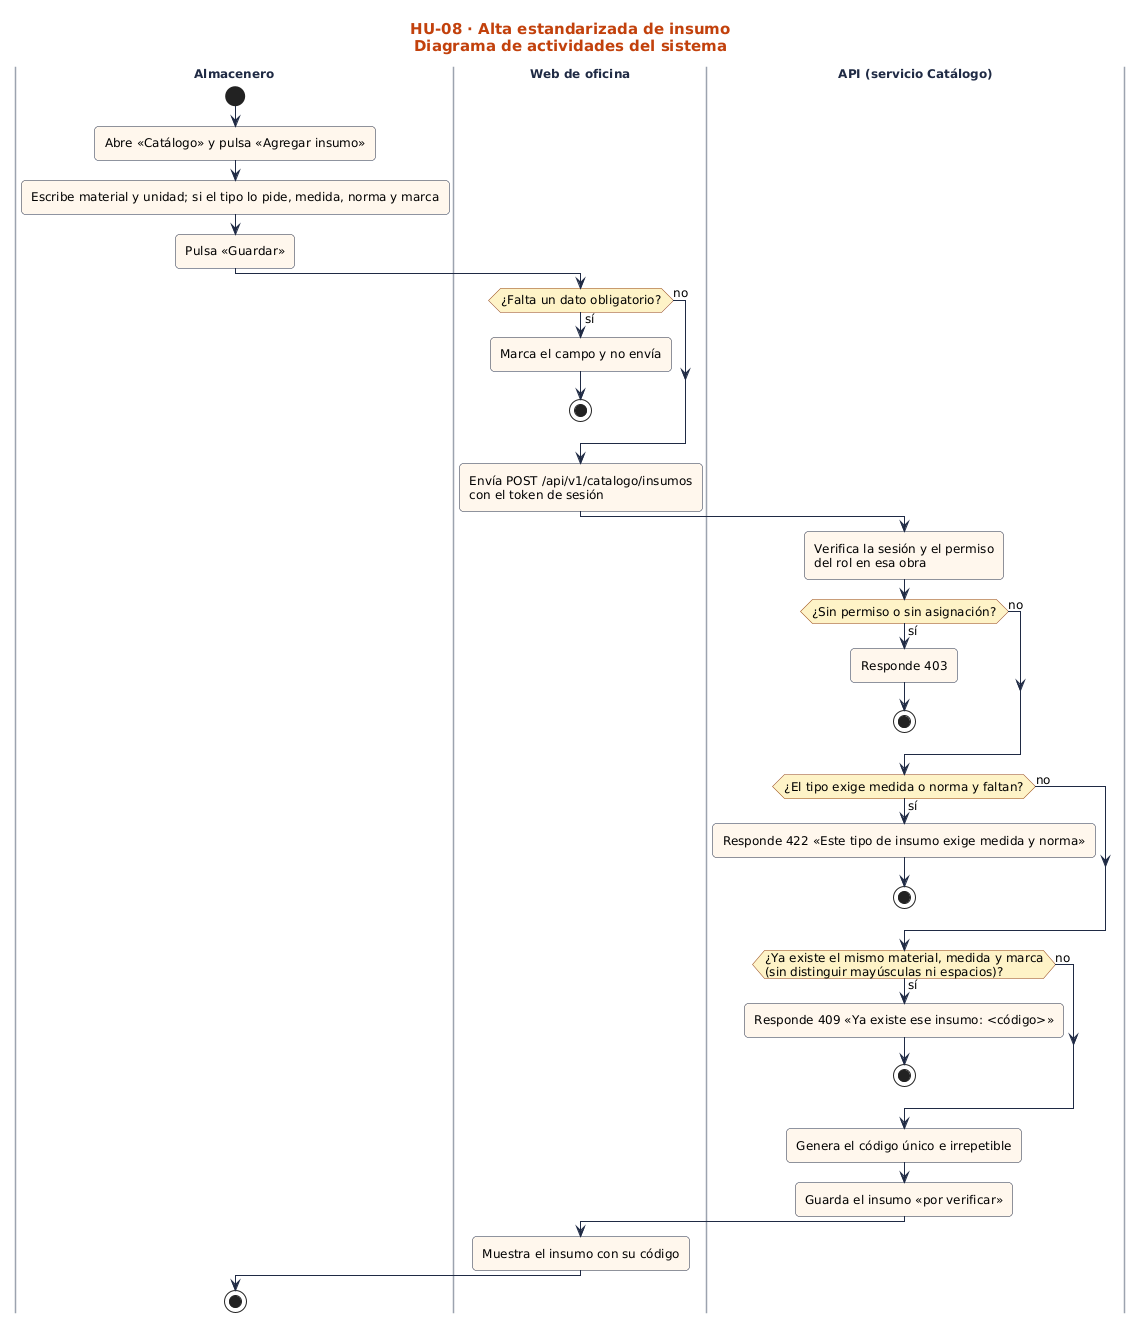

The diagram above was rendered by PlantUML. Its source (embedded in the PNG):
@startuml
!include ../../estilo.iuml
title HU-08 · Alta estandarizada de insumo\nDiagrama de actividades del sistema
|Almacenero|
start
:Abre «Catálogo» y pulsa «Agregar insumo»;
:Escribe material y unidad; si el tipo lo pide, medida, norma y marca;
:Pulsa «Guardar»;
|Web de oficina|
if (¿Falta un dato obligatorio?) then (sí)
:Marca el campo y no envía;
stop
else (no)
endif
:Envía POST /api/v1/catalogo/insumos\ncon el token de sesión;
|API (servicio Catálogo)|
:Verifica la sesión y el permiso\ndel rol en esa obra;
if (¿Sin permiso o sin asignación?) then (sí)
:Responde 403;
stop
else (no)
endif
if (¿El tipo exige medida o norma y faltan?) then (sí)
:Responde 422 «Este tipo de insumo exige medida y norma»;
stop
else (no)
endif
if (¿Ya existe el mismo material, medida y marca\n(sin distinguir mayúsculas ni espacios)?) then (sí)
:Responde 409 «Ya existe ese insumo: <código>»;
stop
else (no)
endif
:Genera el código único e irrepetible;
:Guarda el insumo «por verificar»;
|Web de oficina|
:Muestra el insumo con su código;
|Almacenero|
stop
@enduml